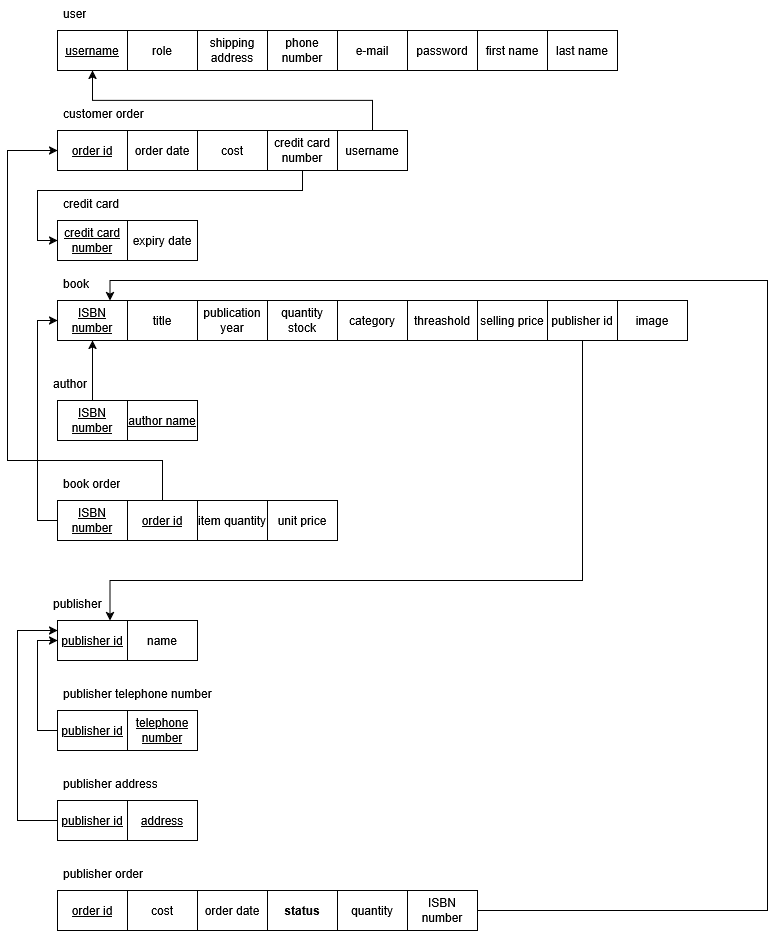

The diagram above was exported from draw.io. Its source (the exported page's mxGraphModel, read from the mxfile embedded in the PNG):
<mxGraphModel dx="1042" dy="563" grid="1" gridSize="10" guides="1" tooltips="1" connect="1" arrows="1" fold="1" page="1" pageScale="1" pageWidth="850" pageHeight="1100" math="0" shadow="0">
  <root>
    <mxCell id="0" />
    <mxCell id="1" parent="0" />
    <mxCell id="npbQ6RG8sJ0nSqrZ_v2y-20" parent="1" style="whiteSpace=wrap;html=1;align=center;" value="&lt;u&gt;username&lt;/u&gt;" vertex="1">
      <mxGeometry height="40" width="70" x="70" y="80" as="geometry" />
    </mxCell>
    <mxCell id="npbQ6RG8sJ0nSqrZ_v2y-42" parent="1" style="text;strokeColor=none;fillColor=none;spacingLeft=4;spacingRight=4;overflow=hidden;rotatable=0;points=[[0,0.5],[1,0.5]];portConstraint=eastwest;fontSize=12;whiteSpace=wrap;html=1;" value="user" vertex="1">
      <mxGeometry height="30" width="40" x="70" y="50" as="geometry" />
    </mxCell>
    <mxCell id="npbQ6RG8sJ0nSqrZ_v2y-43" parent="1" style="whiteSpace=wrap;html=1;align=center;" value="role" vertex="1">
      <mxGeometry height="40" width="70" x="140" y="80" as="geometry" />
    </mxCell>
    <mxCell id="npbQ6RG8sJ0nSqrZ_v2y-44" parent="1" style="whiteSpace=wrap;html=1;align=center;" value="shipping address" vertex="1">
      <mxGeometry height="40" width="70" x="210" y="80" as="geometry" />
    </mxCell>
    <mxCell id="npbQ6RG8sJ0nSqrZ_v2y-45" parent="1" style="whiteSpace=wrap;html=1;align=center;" value="phone number" vertex="1">
      <mxGeometry height="40" width="70" x="280" y="80" as="geometry" />
    </mxCell>
    <mxCell id="npbQ6RG8sJ0nSqrZ_v2y-46" parent="1" style="whiteSpace=wrap;html=1;align=center;" value="e-mail" vertex="1">
      <mxGeometry height="40" width="70" x="350" y="80" as="geometry" />
    </mxCell>
    <mxCell id="npbQ6RG8sJ0nSqrZ_v2y-47" parent="1" style="whiteSpace=wrap;html=1;align=center;" value="password" vertex="1">
      <mxGeometry height="40" width="70" x="420" y="80" as="geometry" />
    </mxCell>
    <mxCell id="npbQ6RG8sJ0nSqrZ_v2y-48" parent="1" style="whiteSpace=wrap;html=1;align=center;" value="first name" vertex="1">
      <mxGeometry height="40" width="70" x="490" y="80" as="geometry" />
    </mxCell>
    <mxCell id="npbQ6RG8sJ0nSqrZ_v2y-49" parent="1" style="whiteSpace=wrap;html=1;align=center;" value="last name" vertex="1">
      <mxGeometry height="40" width="70" x="560" y="80" as="geometry" />
    </mxCell>
    <mxCell id="npbQ6RG8sJ0nSqrZ_v2y-50" parent="1" style="whiteSpace=wrap;html=1;align=center;" value="&lt;u&gt;order id&lt;/u&gt;" vertex="1">
      <mxGeometry height="40" width="70" x="70" y="180" as="geometry" />
    </mxCell>
    <mxCell id="npbQ6RG8sJ0nSqrZ_v2y-51" parent="1" style="text;strokeColor=none;fillColor=none;spacingLeft=4;spacingRight=4;overflow=hidden;rotatable=0;points=[[0,0.5],[1,0.5]];portConstraint=eastwest;fontSize=12;whiteSpace=wrap;html=1;" value="customer order" vertex="1">
      <mxGeometry height="30" width="100" x="70" y="150" as="geometry" />
    </mxCell>
    <mxCell id="npbQ6RG8sJ0nSqrZ_v2y-52" parent="1" style="whiteSpace=wrap;html=1;align=center;" value="order date" vertex="1">
      <mxGeometry height="40" width="70" x="140" y="180" as="geometry" />
    </mxCell>
    <mxCell id="npbQ6RG8sJ0nSqrZ_v2y-53" parent="1" style="whiteSpace=wrap;html=1;align=center;" value="cost" vertex="1">
      <mxGeometry height="40" width="70" x="210" y="180" as="geometry" />
    </mxCell>
    <mxCell id="63qcrLQwlm5keNGaklAu-1" edge="1" parent="1" source="npbQ6RG8sJ0nSqrZ_v2y-54" style="edgeStyle=orthogonalEdgeStyle;rounded=0;orthogonalLoop=1;jettySize=auto;html=1;exitX=0.5;exitY=1;exitDx=0;exitDy=0;entryX=0;entryY=0.5;entryDx=0;entryDy=0;" target="lUoMvfIacObpdxESQ80C-1">
      <mxGeometry relative="1" as="geometry">
        <Array as="points">
          <mxPoint x="315" y="240" />
          <mxPoint x="50" y="240" />
          <mxPoint x="50" y="290" />
        </Array>
      </mxGeometry>
    </mxCell>
    <mxCell id="npbQ6RG8sJ0nSqrZ_v2y-54" parent="1" style="whiteSpace=wrap;html=1;align=center;" value="credit card number" vertex="1">
      <mxGeometry height="40" width="70" x="280" y="180" as="geometry" />
    </mxCell>
    <mxCell id="npbQ6RG8sJ0nSqrZ_v2y-60" edge="1" parent="1" source="npbQ6RG8sJ0nSqrZ_v2y-59" style="edgeStyle=orthogonalEdgeStyle;rounded=0;orthogonalLoop=1;jettySize=auto;html=1;exitX=0.5;exitY=0;exitDx=0;exitDy=0;entryX=0.5;entryY=1;entryDx=0;entryDy=0;" target="npbQ6RG8sJ0nSqrZ_v2y-20">
      <mxGeometry relative="1" as="geometry" />
    </mxCell>
    <mxCell id="npbQ6RG8sJ0nSqrZ_v2y-59" parent="1" style="whiteSpace=wrap;html=1;align=center;" value="username" vertex="1">
      <mxGeometry height="40" width="70" x="350" y="180" as="geometry" />
    </mxCell>
    <mxCell id="npbQ6RG8sJ0nSqrZ_v2y-61" parent="1" style="whiteSpace=wrap;html=1;align=center;" value="&lt;u&gt;ISBN number&lt;/u&gt;" vertex="1">
      <mxGeometry height="40" width="70" x="70" y="350" as="geometry" />
    </mxCell>
    <mxCell id="npbQ6RG8sJ0nSqrZ_v2y-62" parent="1" style="text;strokeColor=none;fillColor=none;spacingLeft=4;spacingRight=4;overflow=hidden;rotatable=0;points=[[0,0.5],[1,0.5]];portConstraint=eastwest;fontSize=12;whiteSpace=wrap;html=1;" value="book" vertex="1">
      <mxGeometry height="30" width="40" x="70" y="320" as="geometry" />
    </mxCell>
    <mxCell id="npbQ6RG8sJ0nSqrZ_v2y-63" parent="1" style="whiteSpace=wrap;html=1;align=center;" value="title" vertex="1">
      <mxGeometry height="40" width="70" x="140" y="350" as="geometry" />
    </mxCell>
    <mxCell id="npbQ6RG8sJ0nSqrZ_v2y-64" parent="1" style="whiteSpace=wrap;html=1;align=center;" value="publication&lt;br&gt;year" vertex="1">
      <mxGeometry height="40" width="70" x="210" y="350" as="geometry" />
    </mxCell>
    <mxCell id="npbQ6RG8sJ0nSqrZ_v2y-65" parent="1" style="whiteSpace=wrap;html=1;align=center;" value="quantity stock" vertex="1">
      <mxGeometry height="40" width="70" x="280" y="350" as="geometry" />
    </mxCell>
    <mxCell id="npbQ6RG8sJ0nSqrZ_v2y-66" parent="1" style="whiteSpace=wrap;html=1;align=center;" value="category" vertex="1">
      <mxGeometry height="40" width="70" x="350" y="350" as="geometry" />
    </mxCell>
    <mxCell id="npbQ6RG8sJ0nSqrZ_v2y-67" parent="1" style="whiteSpace=wrap;html=1;align=center;" value="threashold" vertex="1">
      <mxGeometry height="40" width="70" x="420" y="350" as="geometry" />
    </mxCell>
    <mxCell id="npbQ6RG8sJ0nSqrZ_v2y-69" parent="1" style="whiteSpace=wrap;html=1;align=center;" value="selling price" vertex="1">
      <mxGeometry height="40" width="70" x="490" y="350" as="geometry" />
    </mxCell>
    <mxCell id="npbQ6RG8sJ0nSqrZ_v2y-80" edge="1" parent="1" source="npbQ6RG8sJ0nSqrZ_v2y-71" style="edgeStyle=orthogonalEdgeStyle;rounded=0;orthogonalLoop=1;jettySize=auto;html=1;exitX=0.5;exitY=0;exitDx=0;exitDy=0;entryX=0.5;entryY=1;entryDx=0;entryDy=0;" target="npbQ6RG8sJ0nSqrZ_v2y-61">
      <mxGeometry relative="1" as="geometry" />
    </mxCell>
    <mxCell id="npbQ6RG8sJ0nSqrZ_v2y-71" parent="1" style="whiteSpace=wrap;html=1;align=center;" value="&lt;u&gt;ISBN number&lt;/u&gt;" vertex="1">
      <mxGeometry height="40" width="70" x="70" y="450" as="geometry" />
    </mxCell>
    <mxCell id="npbQ6RG8sJ0nSqrZ_v2y-72" parent="1" style="text;strokeColor=none;fillColor=none;spacingLeft=4;spacingRight=4;overflow=hidden;rotatable=0;points=[[0,0.5],[1,0.5]];portConstraint=eastwest;fontSize=12;whiteSpace=wrap;html=1;" value="author" vertex="1">
      <mxGeometry height="30" width="50" x="60" y="420" as="geometry" />
    </mxCell>
    <mxCell id="npbQ6RG8sJ0nSqrZ_v2y-73" parent="1" style="whiteSpace=wrap;html=1;align=center;" value="&lt;u&gt;author name&lt;/u&gt;" vertex="1">
      <mxGeometry height="40" width="70" x="140" y="450" as="geometry" />
    </mxCell>
    <mxCell id="npbQ6RG8sJ0nSqrZ_v2y-91" edge="1" parent="1" source="npbQ6RG8sJ0nSqrZ_v2y-81" style="edgeStyle=orthogonalEdgeStyle;rounded=0;orthogonalLoop=1;jettySize=auto;html=1;exitX=0;exitY=0.5;exitDx=0;exitDy=0;entryX=0;entryY=0.5;entryDx=0;entryDy=0;" target="npbQ6RG8sJ0nSqrZ_v2y-61">
      <mxGeometry relative="1" as="geometry" />
    </mxCell>
    <mxCell id="npbQ6RG8sJ0nSqrZ_v2y-81" parent="1" style="whiteSpace=wrap;html=1;align=center;" value="&lt;u&gt;ISBN number&lt;/u&gt;" vertex="1">
      <mxGeometry height="40" width="70" x="70" y="550" as="geometry" />
    </mxCell>
    <mxCell id="npbQ6RG8sJ0nSqrZ_v2y-82" parent="1" style="text;strokeColor=none;fillColor=none;spacingLeft=4;spacingRight=4;overflow=hidden;rotatable=0;points=[[0,0.5],[1,0.5]];portConstraint=eastwest;fontSize=12;whiteSpace=wrap;html=1;" value="book order" vertex="1">
      <mxGeometry height="30" width="70" x="70" y="520" as="geometry" />
    </mxCell>
    <mxCell id="npbQ6RG8sJ0nSqrZ_v2y-92" edge="1" parent="1" source="npbQ6RG8sJ0nSqrZ_v2y-83" style="edgeStyle=orthogonalEdgeStyle;rounded=0;orthogonalLoop=1;jettySize=auto;html=1;exitX=0.5;exitY=1;exitDx=0;exitDy=0;entryX=0;entryY=0.5;entryDx=0;entryDy=0;" target="npbQ6RG8sJ0nSqrZ_v2y-50">
      <mxGeometry relative="1" as="geometry">
        <Array as="points">
          <mxPoint x="175" y="510" />
          <mxPoint x="20" y="510" />
          <mxPoint x="20" y="200" />
        </Array>
      </mxGeometry>
    </mxCell>
    <mxCell id="npbQ6RG8sJ0nSqrZ_v2y-83" parent="1" style="whiteSpace=wrap;html=1;align=center;" value="&lt;u&gt;order id&lt;/u&gt;" vertex="1">
      <mxGeometry height="40" width="70" x="140" y="550" as="geometry" />
    </mxCell>
    <mxCell id="npbQ6RG8sJ0nSqrZ_v2y-84" parent="1" style="whiteSpace=wrap;html=1;align=center;" value="item quantity" vertex="1">
      <mxGeometry height="40" width="70" x="210" y="550" as="geometry" />
    </mxCell>
    <mxCell id="npbQ6RG8sJ0nSqrZ_v2y-93" parent="1" style="whiteSpace=wrap;html=1;align=center;" value="&lt;u&gt;publisher id&lt;/u&gt;" vertex="1">
      <mxGeometry height="40" width="70" x="70" y="670" as="geometry" />
    </mxCell>
    <mxCell id="npbQ6RG8sJ0nSqrZ_v2y-94" parent="1" style="text;strokeColor=none;fillColor=none;spacingLeft=4;spacingRight=4;overflow=hidden;rotatable=0;points=[[0,0.5],[1,0.5]];portConstraint=eastwest;fontSize=12;whiteSpace=wrap;html=1;" value="publisher" vertex="1">
      <mxGeometry height="30" width="60" x="60" y="640" as="geometry" />
    </mxCell>
    <mxCell id="npbQ6RG8sJ0nSqrZ_v2y-95" parent="1" style="whiteSpace=wrap;html=1;align=center;" value="name" vertex="1">
      <mxGeometry height="40" width="70" x="140" y="670" as="geometry" />
    </mxCell>
    <mxCell id="npbQ6RG8sJ0nSqrZ_v2y-103" edge="1" parent="1" source="npbQ6RG8sJ0nSqrZ_v2y-102" style="edgeStyle=orthogonalEdgeStyle;rounded=0;orthogonalLoop=1;jettySize=auto;html=1;exitX=0.5;exitY=1;exitDx=0;exitDy=0;entryX=0.75;entryY=0;entryDx=0;entryDy=0;" target="npbQ6RG8sJ0nSqrZ_v2y-93">
      <mxGeometry relative="1" as="geometry">
        <Array as="points">
          <mxPoint x="595" y="630" />
          <mxPoint x="122" y="630" />
        </Array>
      </mxGeometry>
    </mxCell>
    <mxCell id="npbQ6RG8sJ0nSqrZ_v2y-102" parent="1" style="whiteSpace=wrap;html=1;align=center;" value="publisher id" vertex="1">
      <mxGeometry height="40" width="70" x="560" y="350" as="geometry" />
    </mxCell>
    <mxCell id="npbQ6RG8sJ0nSqrZ_v2y-112" edge="1" parent="1" source="npbQ6RG8sJ0nSqrZ_v2y-104" style="edgeStyle=orthogonalEdgeStyle;rounded=0;orthogonalLoop=1;jettySize=auto;html=1;exitX=0;exitY=0.5;exitDx=0;exitDy=0;entryX=0;entryY=0.5;entryDx=0;entryDy=0;" target="npbQ6RG8sJ0nSqrZ_v2y-93">
      <mxGeometry relative="1" as="geometry" />
    </mxCell>
    <mxCell id="npbQ6RG8sJ0nSqrZ_v2y-104" parent="1" style="whiteSpace=wrap;html=1;align=center;" value="&lt;u&gt;publisher id&lt;/u&gt;" vertex="1">
      <mxGeometry height="40" width="70" x="70" y="760" as="geometry" />
    </mxCell>
    <mxCell id="npbQ6RG8sJ0nSqrZ_v2y-105" parent="1" style="text;strokeColor=none;fillColor=none;spacingLeft=4;spacingRight=4;overflow=hidden;rotatable=0;points=[[0,0.5],[1,0.5]];portConstraint=eastwest;fontSize=12;whiteSpace=wrap;html=1;" value="publisher&amp;nbsp;telephone number" vertex="1">
      <mxGeometry height="30" width="160" x="70" y="730" as="geometry" />
    </mxCell>
    <mxCell id="npbQ6RG8sJ0nSqrZ_v2y-106" parent="1" style="whiteSpace=wrap;html=1;align=center;" value="&lt;u&gt;telephone number&lt;/u&gt;" vertex="1">
      <mxGeometry height="40" width="70" x="140" y="760" as="geometry" />
    </mxCell>
    <mxCell id="npbQ6RG8sJ0nSqrZ_v2y-113" edge="1" parent="1" source="npbQ6RG8sJ0nSqrZ_v2y-108" style="edgeStyle=orthogonalEdgeStyle;rounded=0;orthogonalLoop=1;jettySize=auto;html=1;exitX=0;exitY=0.5;exitDx=0;exitDy=0;entryX=0;entryY=0.25;entryDx=0;entryDy=0;" target="npbQ6RG8sJ0nSqrZ_v2y-93">
      <mxGeometry relative="1" as="geometry">
        <Array as="points">
          <mxPoint x="30" y="870" />
          <mxPoint x="30" y="680" />
        </Array>
      </mxGeometry>
    </mxCell>
    <mxCell id="npbQ6RG8sJ0nSqrZ_v2y-108" parent="1" style="whiteSpace=wrap;html=1;align=center;" value="&lt;u&gt;publisher id&lt;/u&gt;" vertex="1">
      <mxGeometry height="40" width="70" x="70" y="850" as="geometry" />
    </mxCell>
    <mxCell id="npbQ6RG8sJ0nSqrZ_v2y-109" parent="1" style="text;strokeColor=none;fillColor=none;spacingLeft=4;spacingRight=4;overflow=hidden;rotatable=0;points=[[0,0.5],[1,0.5]];portConstraint=eastwest;fontSize=12;whiteSpace=wrap;html=1;" value="publisher&amp;nbsp;address" vertex="1">
      <mxGeometry height="30" width="110" x="70" y="820" as="geometry" />
    </mxCell>
    <mxCell id="npbQ6RG8sJ0nSqrZ_v2y-110" parent="1" style="whiteSpace=wrap;html=1;align=center;" value="&lt;u&gt;address&lt;/u&gt;" vertex="1">
      <mxGeometry height="40" width="70" x="140" y="850" as="geometry" />
    </mxCell>
    <mxCell id="npbQ6RG8sJ0nSqrZ_v2y-114" parent="1" style="whiteSpace=wrap;html=1;align=center;" value="&lt;u&gt;order id&lt;/u&gt;" vertex="1">
      <mxGeometry height="40" width="70" x="70" y="940" as="geometry" />
    </mxCell>
    <mxCell id="npbQ6RG8sJ0nSqrZ_v2y-115" parent="1" style="text;strokeColor=none;fillColor=none;spacingLeft=4;spacingRight=4;overflow=hidden;rotatable=0;points=[[0,0.5],[1,0.5]];portConstraint=eastwest;fontSize=12;whiteSpace=wrap;html=1;" value="publisher order" vertex="1">
      <mxGeometry height="30" width="90" x="70" y="910" as="geometry" />
    </mxCell>
    <mxCell id="npbQ6RG8sJ0nSqrZ_v2y-116" parent="1" style="whiteSpace=wrap;html=1;align=center;" value="cost" vertex="1">
      <mxGeometry height="40" width="70" x="140" y="940" as="geometry" />
    </mxCell>
    <mxCell id="npbQ6RG8sJ0nSqrZ_v2y-117" parent="1" style="whiteSpace=wrap;html=1;align=center;" value="order date" vertex="1">
      <mxGeometry height="40" width="70" x="210" y="940" as="geometry" />
    </mxCell>
    <mxCell id="npbQ6RG8sJ0nSqrZ_v2y-118" parent="1" style="whiteSpace=wrap;html=1;align=center;" value="&lt;span class=&quot;citation-49&quot;&gt;&lt;/span&gt;&lt;b&gt;&lt;span class=&quot;citation-49&quot;&gt;status&lt;/span&gt;&lt;/b&gt;&lt;span class=&quot;citation-49&quot;&gt; &lt;/span&gt;" vertex="1">
      <mxGeometry height="40" width="70" x="280" y="940" as="geometry" />
    </mxCell>
    <mxCell id="npbQ6RG8sJ0nSqrZ_v2y-120" parent="1" style="whiteSpace=wrap;html=1;align=center;" value="quantity" vertex="1">
      <mxGeometry height="40" width="70" x="350" y="940" as="geometry" />
    </mxCell>
    <mxCell id="npbQ6RG8sJ0nSqrZ_v2y-124" edge="1" parent="1" source="npbQ6RG8sJ0nSqrZ_v2y-121" style="edgeStyle=orthogonalEdgeStyle;rounded=0;orthogonalLoop=1;jettySize=auto;html=1;exitX=1;exitY=0.5;exitDx=0;exitDy=0;entryX=0.75;entryY=0;entryDx=0;entryDy=0;" target="npbQ6RG8sJ0nSqrZ_v2y-61">
      <mxGeometry relative="1" as="geometry">
        <Array as="points">
          <mxPoint x="780" y="960" />
          <mxPoint x="780" y="330" />
          <mxPoint x="122" y="330" />
        </Array>
        <mxPoint x="700" y="730" as="targetPoint" />
      </mxGeometry>
    </mxCell>
    <mxCell id="npbQ6RG8sJ0nSqrZ_v2y-121" parent="1" style="whiteSpace=wrap;html=1;align=center;" value="ISBN number" vertex="1">
      <mxGeometry height="40" width="70" x="420" y="940" as="geometry" />
    </mxCell>
    <mxCell id="5Dlxlnsg4RqzSNDWq3H2-1" parent="1" style="whiteSpace=wrap;html=1;align=center;" value="image" vertex="1">
      <mxGeometry height="40" width="70" x="630" y="350" as="geometry" />
    </mxCell>
    <mxCell id="lUoMvfIacObpdxESQ80C-1" parent="1" style="whiteSpace=wrap;html=1;align=center;" value="&lt;u&gt;credit card number&lt;/u&gt;" vertex="1">
      <mxGeometry height="40" width="70" x="70" y="270" as="geometry" />
    </mxCell>
    <mxCell id="lUoMvfIacObpdxESQ80C-2" parent="1" style="text;strokeColor=none;fillColor=none;spacingLeft=4;spacingRight=4;overflow=hidden;rotatable=0;points=[[0,0.5],[1,0.5]];portConstraint=eastwest;fontSize=12;whiteSpace=wrap;html=1;" value="credit card" vertex="1">
      <mxGeometry height="30" width="90" x="70" y="240" as="geometry" />
    </mxCell>
    <mxCell id="lUoMvfIacObpdxESQ80C-3" parent="1" style="whiteSpace=wrap;html=1;align=center;" value="expiry date" vertex="1">
      <mxGeometry height="40" width="70" x="140" y="270" as="geometry" />
    </mxCell>
    <mxCell id="C9ppKzCmvKU9NndnBKde-1" parent="1" style="whiteSpace=wrap;html=1;align=center;" value="unit price" vertex="1">
      <mxGeometry height="40" width="70" x="280" y="550" as="geometry" />
    </mxCell>
  </root>
</mxGraphModel>